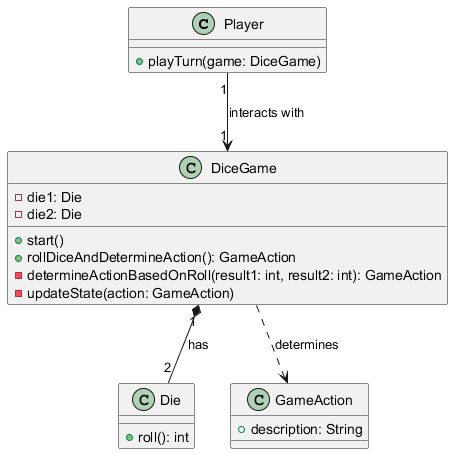

The diagram above was rendered by PlantUML. Its source (embedded in the PNG):
@startuml

class Player {
  + playTurn(game: DiceGame)
}

class DiceGame {
  - die1: Die
  - die2: Die
  + start()
  + rollDiceAndDetermineAction(): GameAction
  - determineActionBasedOnRoll(result1: int, result2: int): GameAction
  - updateState(action: GameAction)
}

class Die {
  + roll(): int
}

class GameAction {
  + description: String
}

Player "1" --> "1" DiceGame : interacts with
DiceGame "1" *-- "2" Die : has
DiceGame ..> GameAction : determines

@enduml